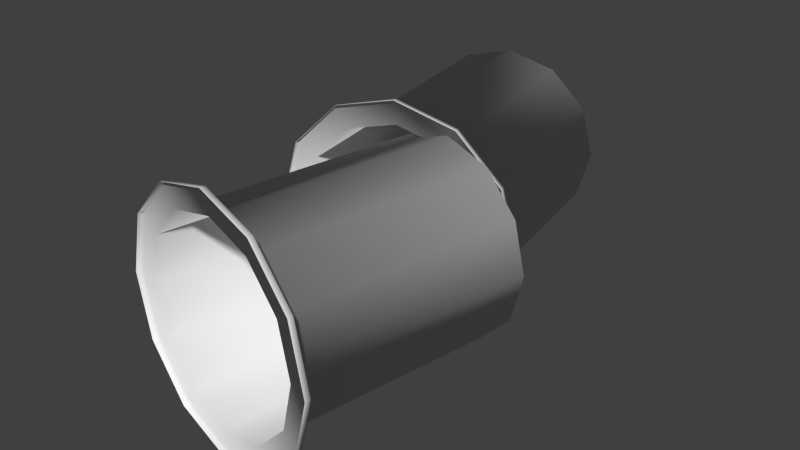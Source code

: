 # Source: 2TopHat.blend  (saved by Blender 2.74.0; exported with 4.5.12 LTS)
import bpy
from mathutils import Matrix  # noqa: F401  (used for matrix-valued properties, if any)

bpy.ops.wm.read_factory_settings(use_empty=True)
scene = bpy.context.scene
scene.name = 'Scene'

# ---- collections
col_collection_1 = bpy.data.collections.new('Collection 1'); scene.collection.children.link(col_collection_1)

# ---- world
world_world = bpy.data.worlds.new('World'); scene.world = world_world
world_world.color = (0.05088, 0.05088, 0.05088)
world_world.use_sun_shadow = False
world_world.sun_shadow_jitter_overblur = 0.0
world_world.cycles.sampling_method = 'MANUAL'
world_world.cycles.sample_map_resolution = 256

# ---- meshes
me_circle = bpy.data.meshes.new('Circle')
me_circle.from_pydata([(-2.207e-09, -0.15, -0.4408), (-0.2171, -0.1117, -0.3818), (-0.376, -0.08371, -0.2204), (-0.4341, -0.07345, 1.927e-08), (-0.376, -0.08371, 0.2204), (-0.2171, -0.1117, 0.3818), (-6.32e-08, -0.15, 0.4408), (0.2171, -0.1883, 0.3818), (0.376, -0.2163, 0.2204), (0.4341, -0.2265, 2.049e-07), (0.376, -0.2163, -0.2204), (0.2171, -0.1883, -0.3818), (0.003272, -0.1314, -0.4408), (-0.2138, -0.09317, -0.3818), (-0.3727, -0.06515, -0.2204), (-0.4309, -0.0549, 1.845e-08), (-0.3727, -0.06515, 0.2204), (-0.2138, -0.09317, 0.3818), (0.003272, -0.1314, 0.4408), (0.2203, -0.1697, 0.3818), (0.3792, -0.1977, 0.2204), (0.4374, -0.208, 2.041e-07), (0.3792, -0.1977, -0.2204), (0.2203, -0.1697, -0.3818), (0.003272, -0.1314, -0.3527), (-0.1704, -0.1008, -0.3054), (-0.2975, -0.07841, -0.1763), (-0.3441, -0.0702, 1.459e-08), (-0.2975, -0.07841, 0.1763), (-0.1704, -0.1008, 0.3054), (0.003272, -0.1314, 0.3527), (0.1769, -0.1621, 0.3054), (0.3041, -0.1845, 0.1763), (0.3506, -0.1927, 1.631e-07), (0.3041, -0.1845, -0.1763), (0.1769, -0.1621, -0.3054), (0.1532, 0.7187, -0.3527), (-0.02049, 0.7493, -0.3054), (-0.1476, 0.7718, -0.1763), (-0.1942, 0.78, -2.314e-08), (-0.1476, 0.7718, 0.1763), (-0.02049, 0.7493, 0.3054), (0.1532, 0.7187, 0.3527), (0.3268, 0.6881, 0.3054), (0.454, 0.6657, 0.1763), (0.5005, 0.6575, 1.254e-07), (0.454, 0.6657, -0.1763), (0.3268, 0.6881, -0.3054), (-0.004976, 0.7466, -0.08606), (0.05859, 0.7354, 0.1548), (0.2478, 0.702, -0.1548), (0.3113, 0.6908, 0.08606), (-0.01943, 1.564, 0.08606), (-0.08299, 1.552, -0.1548), (-0.2722, 1.519, 0.1548), (-0.3357, 1.508, -0.08606), (-0.003918, 1.566, -0.3054), (0.1232, 1.589, -0.1763), (0.1697, 1.597, 1.254e-07), (0.1232, 1.589, 0.1763), (-0.003918, 1.566, 0.3054), (-0.1776, 1.536, 0.3527), (-0.3512, 1.505, 0.3054), (-0.4784, 1.483, 0.1763), (-0.5249, 1.474, -2.314e-08), (-0.4784, 1.483, -0.1763), (-0.3512, 1.505, -0.3054), (-0.1776, 1.536, -0.3527), (0.146, 0.7161, -0.3054), (0.2731, 0.7385, -0.1763), (0.3197, 0.7467, 1.631e-07), (0.2731, 0.7385, 0.1763), (0.146, 0.7161, 0.3054), (-0.02768, 0.6855, 0.3527), (-0.2013, 0.6548, 0.3054), (-0.3285, 0.6324, 0.1763), (-0.375, 0.6242, 1.459e-08), (-0.3285, 0.6324, -0.1763), (-0.2013, 0.6548, -0.3054), (-0.02768, 0.6855, -0.3527), (0.1894, 0.7237, -0.3818), (0.3483, 0.7518, -0.2204), (0.4065, 0.762, 2.041e-07), (0.3483, 0.7518, 0.2204), (0.1894, 0.7237, 0.3818), (-0.02768, 0.6855, 0.4408), (-0.2447, 0.6472, 0.3818), (-0.4036, 0.6192, 0.2204), (-0.4618, 0.6089, 1.845e-08), (-0.4036, 0.6192, -0.2204), (-0.2447, 0.6472, -0.3818), (-0.02768, 0.6855, -0.4408), (0.1927, 0.7052, -0.3818), (0.3516, 0.7332, -0.2204), (0.4097, 0.7435, 2.049e-07), (0.3516, 0.7332, 0.2204), (0.1927, 0.7052, 0.3818), (-0.0244, 0.6669, 0.4408), (-0.2415, 0.6286, 0.3818), (-0.4004, 0.6006, 0.2204), (-0.4585, 0.5904, 1.927e-08), (-0.4004, 0.6006, -0.2204), (-0.2415, 0.6286, -0.3818), (-0.0244, 0.6669, -0.4408)], [], [(0, 12, 23, 11), (11, 23, 22, 10), (10, 22, 21, 9), (9, 21, 20, 8), (8, 20, 19, 7), (7, 19, 18, 6), (6, 18, 17, 5), (5, 17, 16, 4), (4, 16, 15, 3), (3, 15, 14, 2), (2, 14, 13, 1), (1, 13, 12, 0), (12, 24, 35, 23), (23, 35, 34, 22), (22, 34, 33, 21), (21, 33, 32, 20), (20, 32, 31, 19), (19, 31, 30, 18), (18, 30, 29, 17), (17, 29, 28, 16), (16, 28, 27, 15), (15, 27, 26, 14), (14, 26, 25, 13), (13, 25, 24, 12), (24, 36, 47, 35), (35, 47, 46, 34), (34, 46, 45, 33), (33, 45, 44, 32), (32, 44, 43, 31), (31, 43, 42, 30), (30, 42, 41, 29), (29, 41, 40, 28), (28, 40, 39, 27), (27, 39, 38, 26), (26, 38, 37, 25), (25, 37, 36, 24), (38, 39, 48, 37), (37, 48, 50, 36), (36, 50, 46, 47), (39, 40, 49, 48), (48, 49, 51, 50), (50, 51, 45, 46), (40, 41, 42, 49), (49, 42, 43, 51), (51, 43, 44, 45), (54, 61, 60, 52), (76, 64, 65, 77), (77, 65, 66, 78), (78, 66, 67, 79), (65, 64, 55, 66), (66, 55, 53, 67), (67, 53, 57, 56), (64, 63, 54, 55), (55, 54, 52, 53), (53, 52, 58, 57), (63, 62, 61, 54), (52, 60, 59, 58), (74, 62, 63, 75), (88, 76, 77, 89), (89, 77, 78, 90), (90, 78, 79, 91), (79, 67, 56, 68), (68, 56, 57, 69), (69, 57, 58, 70), (70, 58, 59, 71), (71, 59, 60, 72), (72, 60, 61, 73), (73, 61, 62, 74), (75, 63, 64, 76), (86, 74, 75, 87), (100, 88, 89, 101), (101, 89, 90, 102), (102, 90, 91, 103), (91, 79, 68, 80), (80, 68, 69, 81), (81, 69, 70, 82), (82, 70, 71, 83), (83, 71, 72, 84), (84, 72, 73, 85), (85, 73, 74, 86), (87, 75, 76, 88), (97, 85, 86, 98), (99, 87, 88, 100), (98, 86, 87, 99), (96, 84, 85, 97), (103, 91, 80, 92), (92, 80, 81, 93), (95, 83, 84, 96), (94, 82, 83, 95), (93, 81, 82, 94)])
me_circle.polygons.foreach_set('use_smooth', [True] * 90)
me_circle.use_remesh_preserve_volume = False
me_circle.use_remesh_preserve_attributes = False
me_circle.use_mirror_vertex_groups = False
me_circle.update()

# ---- objects
ob_circle = bpy.data.objects.new('Circle', me_circle)

# ---- transforms, parenting, visibility, modifiers, constraints
ob_circle.location = (-3.327e-07, -1.377e-07, 1.688)
ob_circle.lineart.crease_threshold = 0.0

# ---- collection membership
col_collection_1.objects.link(ob_circle)

# ---- scene / render settings (as saved in the file)
scene.frame_start = 86; scene.frame_end = 112; scene.frame_set(0)
scene.render.engine = 'CYCLES'
scene.render.resolution_percentage = 50
scene.render.dither_intensity = 0.0
scene.cycles.use_denoising = False
scene.cycles.samples = 10
scene.cycles.sampling_pattern = 'TABULATED_SOBOL'
scene.cycles.light_sampling_threshold = 0.0
scene.cycles.use_adaptive_sampling = False
scene.cycles.use_light_tree = False
scene.cycles.blur_glossy = 0.0
scene.cycles.pixel_filter_type = 'GAUSSIAN'
scene.cycles.sample_clamp_indirect = 0.0
scene.view_settings.view_transform = 'Standard'
bpy.context.view_layer.update()

# ---- added for rendering (the .blend has no active camera and no usable light): camera, sun
cam_auto = bpy.data.cameras.new('AutoCamera')
cam_auto.lens = 50.0
cam_auto.sensor_width = 36.0
cam_auto.clip_end = 1000.0
ob_auto_camera = bpy.data.objects.new('AutoCamera', cam_auto)
scene.collection.objects.link(ob_auto_camera)
ob_auto_camera.location = (2.08821, -1.83534, 3.36783)
ob_auto_camera.rotation_euler = (1.09748, -7.21219e-08, 0.694738)
scene.camera = ob_auto_camera
light_auto_sun = bpy.data.lights.new('AutoSun', 'SUN')
light_auto_sun.energy = 3.0
light_auto_sun.angle = 0.0523599
ob_auto_sun = bpy.data.objects.new('AutoSun', light_auto_sun)
scene.collection.objects.link(ob_auto_sun)
ob_auto_sun.rotation_euler = (0.872665, 0.174533, 0.523599)
bpy.context.view_layer.update()
